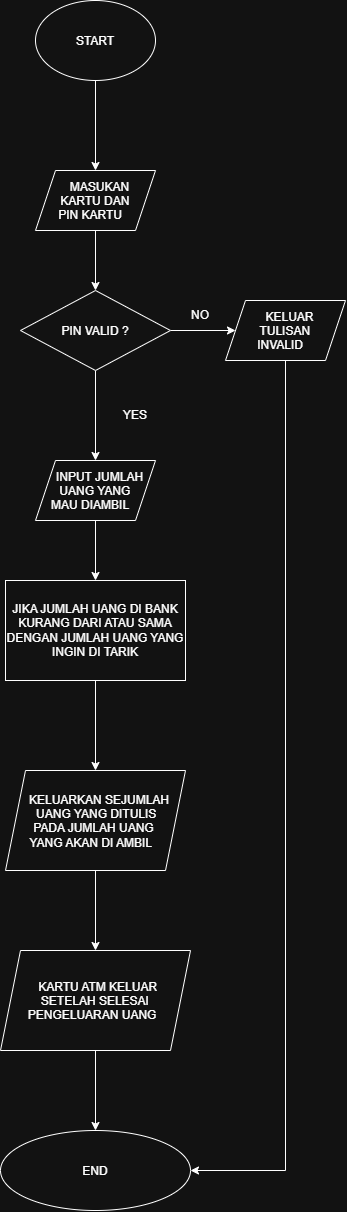

The diagram above was exported from draw.io. Its source (the exported page's mxGraphModel, read from the mxfile embedded in the PNG):
<mxGraphModel dx="2071" dy="1398" grid="1" gridSize="10" guides="1" tooltips="1" connect="1" arrows="1" fold="1" page="1" pageScale="1" pageWidth="827" pageHeight="1169" math="0" shadow="0">
  <root>
    <mxCell id="0" />
    <mxCell id="1" parent="0" />
    <mxCell id="_3e_ym2jGAfdOt0cnA1J-5" edge="1" parent="1" source="_3e_ym2jGAfdOt0cnA1J-1" style="edgeStyle=orthogonalEdgeStyle;rounded=0;orthogonalLoop=1;jettySize=auto;html=1;defaultLabelBackgroundColor=page;labelPadding=0 4;" target="_3e_ym2jGAfdOt0cnA1J-4" value="">
      <mxGeometry relative="1" as="geometry" />
    </mxCell>
    <mxCell id="_3e_ym2jGAfdOt0cnA1J-1" parent="1" style="ellipse;whiteSpace=wrap;html=1;shapeInside=1;" value="START" vertex="1">
      <mxGeometry height="80" width="120" x="60" y="20" as="geometry" />
    </mxCell>
    <mxCell id="_3e_ym2jGAfdOt0cnA1J-7" edge="1" parent="1" source="_3e_ym2jGAfdOt0cnA1J-4" style="edgeStyle=orthogonalEdgeStyle;rounded=0;orthogonalLoop=1;jettySize=auto;html=1;defaultLabelBackgroundColor=page;labelPadding=0 4;" target="_3e_ym2jGAfdOt0cnA1J-6" value="">
      <mxGeometry relative="1" as="geometry" />
    </mxCell>
    <mxCell id="_3e_ym2jGAfdOt0cnA1J-4" parent="1" style="shape=parallelogram;perimeter=parallelogramPerimeter;whiteSpace=wrap;html=1;shapeInside=1;fixedSize=1;" value="MASUKAN KARTU DAN PIN KARTU" vertex="1">
      <mxGeometry height="60" width="120" x="60" y="190" as="geometry" />
    </mxCell>
    <mxCell id="_3e_ym2jGAfdOt0cnA1J-9" edge="1" parent="1" source="_3e_ym2jGAfdOt0cnA1J-6" style="edgeStyle=orthogonalEdgeStyle;rounded=0;orthogonalLoop=1;jettySize=auto;html=1;defaultLabelBackgroundColor=page;labelPadding=0 4;entryX=0;entryY=0.5;entryDx=0;entryDy=0;" target="_3e_ym2jGAfdOt0cnA1J-10" value="">
      <mxGeometry relative="1" as="geometry">
        <mxPoint x="290" y="350" as="targetPoint" />
      </mxGeometry>
    </mxCell>
    <mxCell id="_3e_ym2jGAfdOt0cnA1J-19" edge="1" parent="1" source="_3e_ym2jGAfdOt0cnA1J-6" style="edgeStyle=orthogonalEdgeStyle;rounded=0;orthogonalLoop=1;jettySize=auto;html=1;defaultLabelBackgroundColor=page;labelPadding=0 4;" target="_3e_ym2jGAfdOt0cnA1J-18" value="">
      <mxGeometry relative="1" as="geometry" />
    </mxCell>
    <mxCell id="_3e_ym2jGAfdOt0cnA1J-6" parent="1" style="rhombus;whiteSpace=wrap;html=1;shapeInside=1;" value="PIN VALID ?" vertex="1">
      <mxGeometry height="80" width="150" x="45" y="310" as="geometry" />
    </mxCell>
    <mxCell id="_3e_ym2jGAfdOt0cnA1J-29" edge="1" parent="1" source="_3e_ym2jGAfdOt0cnA1J-10" style="edgeStyle=orthogonalEdgeStyle;rounded=0;orthogonalLoop=1;jettySize=auto;html=1;defaultLabelBackgroundColor=page;labelPadding=0 4;entryX=1;entryY=0.5;entryDx=0;entryDy=0;" target="_3e_ym2jGAfdOt0cnA1J-26" value="">
      <mxGeometry relative="1" x="-0.0917" as="geometry">
        <Array as="points">
          <mxPoint x="310" y="1190" />
        </Array>
        <mxPoint x="280" y="1172.2988154970367" as="targetPoint" />
      </mxGeometry>
    </mxCell>
    <mxCell id="_3e_ym2jGAfdOt0cnA1J-10" parent="1" style="shape=parallelogram;perimeter=parallelogramPerimeter;whiteSpace=wrap;html=1;shapeInside=1;fixedSize=1;" value="KELUAR TULISAN INVALID" vertex="1">
      <mxGeometry height="60" width="120" x="250" y="320" as="geometry" />
    </mxCell>
    <mxCell id="_3e_ym2jGAfdOt0cnA1J-14" parent="1" style="text;html=1;whiteSpace=wrap;strokeColor=none;fillColor=none;align=center;verticalAlign=middle;rounded=0;" value="NO" vertex="1">
      <mxGeometry height="30" width="60" x="195" y="320" as="geometry" />
    </mxCell>
    <mxCell id="_3e_ym2jGAfdOt0cnA1J-16" parent="1" style="text;html=1;whiteSpace=wrap;strokeColor=none;fillColor=none;align=center;verticalAlign=middle;rounded=0;" value="YES" vertex="1">
      <mxGeometry height="30" width="60" x="130" y="420" as="geometry" />
    </mxCell>
    <mxCell id="_3e_ym2jGAfdOt0cnA1J-21" edge="1" parent="1" source="_3e_ym2jGAfdOt0cnA1J-18" style="edgeStyle=orthogonalEdgeStyle;rounded=0;orthogonalLoop=1;jettySize=auto;html=1;defaultLabelBackgroundColor=page;labelPadding=0 4;" target="_3e_ym2jGAfdOt0cnA1J-20" value="">
      <mxGeometry relative="1" as="geometry" />
    </mxCell>
    <mxCell id="_3e_ym2jGAfdOt0cnA1J-18" parent="1" style="shape=parallelogram;perimeter=parallelogramPerimeter;whiteSpace=wrap;html=1;shapeInside=1;fixedSize=1;" value="INPUT JUMLAH UANG YANG MAU DIAMBIL" vertex="1">
      <mxGeometry height="60" width="120" x="60" y="480" as="geometry" />
    </mxCell>
    <mxCell id="_3e_ym2jGAfdOt0cnA1J-23" edge="1" parent="1" source="_3e_ym2jGAfdOt0cnA1J-20" style="edgeStyle=orthogonalEdgeStyle;rounded=0;orthogonalLoop=1;jettySize=auto;html=1;defaultLabelBackgroundColor=page;labelPadding=0 4;" target="_3e_ym2jGAfdOt0cnA1J-22" value="">
      <mxGeometry relative="1" as="geometry" />
    </mxCell>
    <mxCell id="_3e_ym2jGAfdOt0cnA1J-20" parent="1" style="whiteSpace=wrap;html=1;" value="JIKA JUMLAH UANG DI BANK KURANG DARI ATAU SAMA DENGAN JUMLAH UANG YANG INGIN DI TARIK" vertex="1">
      <mxGeometry height="100" width="180" x="30" y="600" as="geometry" />
    </mxCell>
    <mxCell id="_3e_ym2jGAfdOt0cnA1J-25" edge="1" parent="1" source="_3e_ym2jGAfdOt0cnA1J-22" style="edgeStyle=orthogonalEdgeStyle;rounded=0;orthogonalLoop=1;jettySize=auto;html=1;defaultLabelBackgroundColor=page;labelPadding=0 4;" target="_3e_ym2jGAfdOt0cnA1J-24" value="">
      <mxGeometry relative="1" as="geometry" />
    </mxCell>
    <mxCell id="_3e_ym2jGAfdOt0cnA1J-22" parent="1" style="shape=parallelogram;perimeter=parallelogramPerimeter;whiteSpace=wrap;html=1;shapeInside=1;fixedSize=1;" value="KELUARKAN SEJUMLAH UANG YANG DITULIS PADA JUMLAH UANG YANG AKAN DI AMBIL" vertex="1">
      <mxGeometry height="100" width="180" x="30" y="790" as="geometry" />
    </mxCell>
    <mxCell id="_3e_ym2jGAfdOt0cnA1J-27" edge="1" parent="1" source="_3e_ym2jGAfdOt0cnA1J-24" style="edgeStyle=orthogonalEdgeStyle;rounded=0;orthogonalLoop=1;jettySize=auto;html=1;defaultLabelBackgroundColor=page;labelPadding=0 4;" target="_3e_ym2jGAfdOt0cnA1J-26" value="">
      <mxGeometry relative="1" as="geometry" />
    </mxCell>
    <mxCell id="_3e_ym2jGAfdOt0cnA1J-24" parent="1" style="shape=parallelogram;perimeter=parallelogramPerimeter;whiteSpace=wrap;html=1;shapeInside=1;fixedSize=1;" value="KARTU ATM KELUAR SETELAH SELESAI PENGELUARAN UANG" vertex="1">
      <mxGeometry height="100" width="190" x="25" y="970" as="geometry" />
    </mxCell>
    <mxCell id="_3e_ym2jGAfdOt0cnA1J-26" parent="1" style="ellipse;whiteSpace=wrap;html=1;shapeInside=1;" value="END" vertex="1">
      <mxGeometry height="80" width="190" x="25" y="1150" as="geometry" />
    </mxCell>
  </root>
</mxGraphModel>